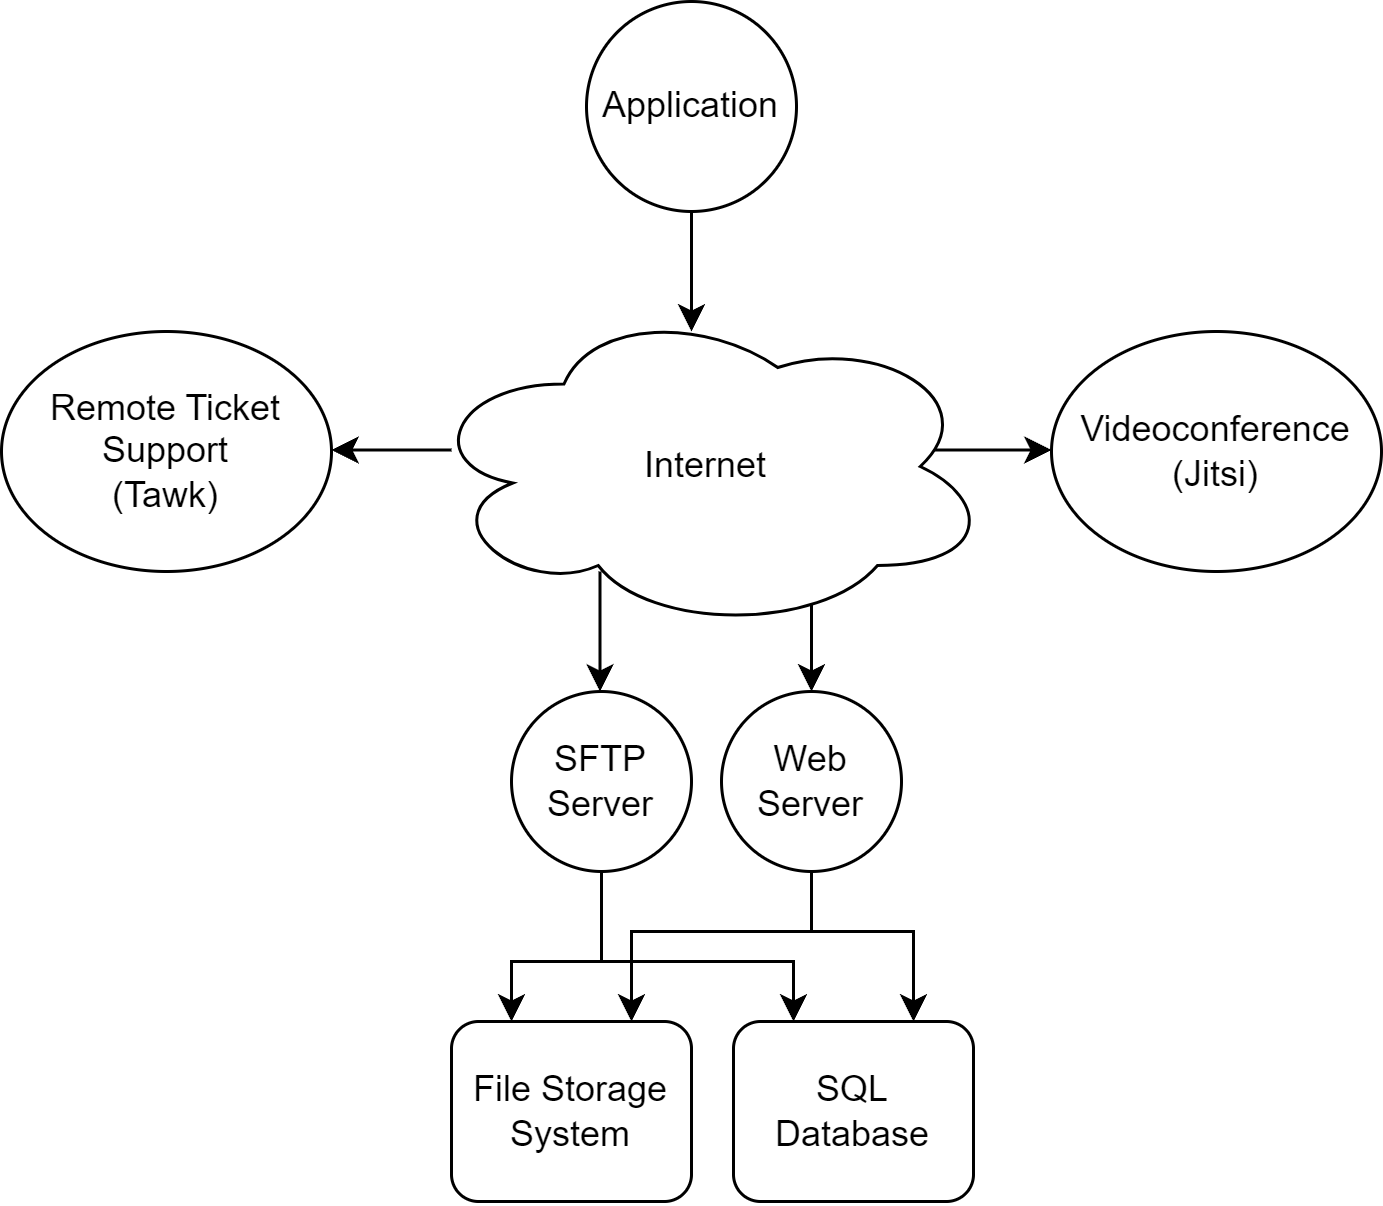

The diagram above was exported from draw.io. Its source (the exported page's mxGraphModel, read from the mxfile embedded in the PNG):
<mxGraphModel dx="989" dy="543" grid="1" gridSize="10" guides="1" tooltips="1" connect="1" arrows="1" fold="1" page="1" pageScale="1" pageWidth="827" pageHeight="1169" math="0" shadow="0">
  <root>
    <mxCell id="0" />
    <mxCell id="1" parent="0" />
    <mxCell id="GFftyss_W4T2n3xIvpud-1" value="Application" style="ellipse;whiteSpace=wrap;html=1;" vertex="1" parent="1">
      <mxGeometry x="325" y="90" width="70" height="70" as="geometry" />
    </mxCell>
    <mxCell id="GFftyss_W4T2n3xIvpud-5" value="" style="endArrow=classic;html=1;rounded=0;" edge="1" parent="1">
      <mxGeometry width="50" height="50" relative="1" as="geometry">
        <mxPoint x="400" y="280" as="sourcePoint" />
        <mxPoint x="400" y="320" as="targetPoint" />
      </mxGeometry>
    </mxCell>
    <mxCell id="GFftyss_W4T2n3xIvpud-6" value="Web &lt;br&gt;Server" style="ellipse;whiteSpace=wrap;html=1;" vertex="1" parent="1">
      <mxGeometry x="370" y="320" width="60" height="60" as="geometry" />
    </mxCell>
    <mxCell id="GFftyss_W4T2n3xIvpud-7" value="SFTP&lt;br&gt;Server" style="ellipse;whiteSpace=wrap;html=1;" vertex="1" parent="1">
      <mxGeometry x="300" y="320" width="60" height="60" as="geometry" />
    </mxCell>
    <mxCell id="GFftyss_W4T2n3xIvpud-8" value="" style="endArrow=classic;html=1;rounded=0;" edge="1" parent="1">
      <mxGeometry width="50" height="50" relative="1" as="geometry">
        <mxPoint x="329.5" y="280" as="sourcePoint" />
        <mxPoint x="329.5" y="320" as="targetPoint" />
      </mxGeometry>
    </mxCell>
    <mxCell id="GFftyss_W4T2n3xIvpud-9" value="Videoconference&lt;br&gt;(Jitsi)" style="ellipse;whiteSpace=wrap;html=1;" vertex="1" parent="1">
      <mxGeometry x="480" y="200" width="110" height="80" as="geometry" />
    </mxCell>
    <mxCell id="GFftyss_W4T2n3xIvpud-10" value="Remote Ticket Support&lt;br&gt;(Tawk)" style="ellipse;whiteSpace=wrap;html=1;" vertex="1" parent="1">
      <mxGeometry x="130" y="200" width="110" height="80" as="geometry" />
    </mxCell>
    <mxCell id="GFftyss_W4T2n3xIvpud-11" value="" style="endArrow=classic;html=1;rounded=0;" edge="1" parent="1">
      <mxGeometry width="50" height="50" relative="1" as="geometry">
        <mxPoint x="440" y="239.5" as="sourcePoint" />
        <mxPoint x="480" y="239.5" as="targetPoint" />
      </mxGeometry>
    </mxCell>
    <mxCell id="GFftyss_W4T2n3xIvpud-12" value="" style="endArrow=classic;html=1;rounded=0;" edge="1" parent="1">
      <mxGeometry width="50" height="50" relative="1" as="geometry">
        <mxPoint x="280" y="239.5" as="sourcePoint" />
        <mxPoint x="240" y="239.5" as="targetPoint" />
      </mxGeometry>
    </mxCell>
    <mxCell id="GFftyss_W4T2n3xIvpud-3" value="Internet" style="ellipse;shape=cloud;whiteSpace=wrap;html=1;" vertex="1" parent="1">
      <mxGeometry x="270" y="190" width="190" height="110" as="geometry" />
    </mxCell>
    <mxCell id="GFftyss_W4T2n3xIvpud-16" value="" style="endArrow=classic;html=1;rounded=0;" edge="1" parent="1">
      <mxGeometry width="50" height="50" relative="1" as="geometry">
        <mxPoint x="360" y="160" as="sourcePoint" />
        <mxPoint x="360" y="200" as="targetPoint" />
      </mxGeometry>
    </mxCell>
    <mxCell id="GFftyss_W4T2n3xIvpud-17" value="File Storage System" style="rounded=1;whiteSpace=wrap;html=1;" vertex="1" parent="1">
      <mxGeometry x="280" y="430" width="80" height="60" as="geometry" />
    </mxCell>
    <mxCell id="GFftyss_W4T2n3xIvpud-18" value="SQL Database" style="rounded=1;whiteSpace=wrap;html=1;" vertex="1" parent="1">
      <mxGeometry x="374" y="430" width="80" height="60" as="geometry" />
    </mxCell>
    <mxCell id="GFftyss_W4T2n3xIvpud-22" value="" style="endArrow=none;startArrow=classic;html=1;rounded=0;entryX=0.5;entryY=1;entryDx=0;entryDy=0;exitX=0.25;exitY=0;exitDx=0;exitDy=0;endFill=0;" edge="1" parent="1" source="GFftyss_W4T2n3xIvpud-17" target="GFftyss_W4T2n3xIvpud-7">
      <mxGeometry width="50" height="50" relative="1" as="geometry">
        <mxPoint x="390" y="420" as="sourcePoint" />
        <mxPoint x="440" y="370" as="targetPoint" />
        <Array as="points">
          <mxPoint x="300" y="410" />
          <mxPoint x="330" y="410" />
          <mxPoint x="330" y="400" />
        </Array>
      </mxGeometry>
    </mxCell>
    <mxCell id="GFftyss_W4T2n3xIvpud-23" value="" style="endArrow=none;startArrow=classic;html=1;rounded=0;exitX=0.25;exitY=0;exitDx=0;exitDy=0;endFill=0;" edge="1" parent="1" source="GFftyss_W4T2n3xIvpud-18">
      <mxGeometry width="50" height="50" relative="1" as="geometry">
        <mxPoint x="330" y="440" as="sourcePoint" />
        <mxPoint x="330" y="380" as="targetPoint" />
        <Array as="points">
          <mxPoint x="394" y="420" />
          <mxPoint x="394" y="410" />
          <mxPoint x="330" y="410" />
        </Array>
      </mxGeometry>
    </mxCell>
    <mxCell id="GFftyss_W4T2n3xIvpud-24" value="" style="endArrow=none;startArrow=classic;html=1;rounded=0;entryX=0.5;entryY=1;entryDx=0;entryDy=0;exitX=0.75;exitY=0;exitDx=0;exitDy=0;endFill=0;" edge="1" parent="1" source="GFftyss_W4T2n3xIvpud-18" target="GFftyss_W4T2n3xIvpud-6">
      <mxGeometry width="50" height="50" relative="1" as="geometry">
        <mxPoint x="370" y="440" as="sourcePoint" />
        <mxPoint x="420" y="390" as="targetPoint" />
        <Array as="points">
          <mxPoint x="434" y="410" />
          <mxPoint x="434" y="400" />
          <mxPoint x="400" y="400" />
        </Array>
      </mxGeometry>
    </mxCell>
    <mxCell id="GFftyss_W4T2n3xIvpud-25" value="" style="endArrow=none;startArrow=classic;html=1;rounded=0;exitX=0.75;exitY=0;exitDx=0;exitDy=0;endFill=0;" edge="1" parent="1" source="GFftyss_W4T2n3xIvpud-17">
      <mxGeometry width="50" height="50" relative="1" as="geometry">
        <mxPoint x="370" y="440" as="sourcePoint" />
        <mxPoint x="400" y="380" as="targetPoint" />
        <Array as="points">
          <mxPoint x="340" y="400" />
          <mxPoint x="400" y="400" />
        </Array>
      </mxGeometry>
    </mxCell>
  </root>
</mxGraphModel>